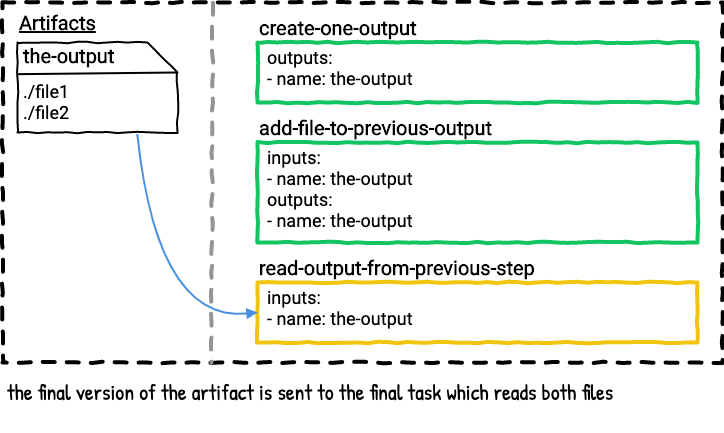

The diagram above was exported from draw.io. Its source (the exported page's mxGraphModel, read from the mxfile embedded in the PNG):
<mxGraphModel dx="737" dy="669" grid="1" gridSize="10" guides="1" tooltips="1" connect="1" arrows="0" fold="1" page="1" pageScale="1" pageWidth="850" pageHeight="1100" math="0" shadow="0" extFonts="Roboto^https://fonts.googleapis.com/css?family=Roboto|Patrick Hand^https://fonts.googleapis.com/css?family=Patrick+Hand">
  <root>
    <mxCell id="Wo6olNztpNLKOpaROb2D-0" />
    <mxCell id="Wo6olNztpNLKOpaROb2D-1" value="Untitled Layer" parent="Wo6olNztpNLKOpaROb2D-0" />
    <mxCell id="Wo6olNztpNLKOpaROb2D-2" value="" style="whiteSpace=wrap;html=1;dashed=1;strokeWidth=4;comic=1;fillColor=none;spacing=2;" vertex="1" parent="Wo6olNztpNLKOpaROb2D-1">
      <mxGeometry x="65" y="320" width="720" height="360" as="geometry" />
    </mxCell>
    <mxCell id="Wo6olNztpNLKOpaROb2D-3" value="the final version of the artifact is sent to the final task which reads both files" style="text;html=1;strokeColor=none;fillColor=none;align=left;verticalAlign=top;whiteSpace=wrap;rounded=0;comic=1;fontFamily=Patrick Hand;FType=g;fontSize=22;" vertex="1" parent="Wo6olNztpNLKOpaROb2D-1">
      <mxGeometry x="68" y="690" width="715" height="60" as="geometry" />
    </mxCell>
    <mxCell id="Wo6olNztpNLKOpaROb2D-4" value="" style="group;comic=0;" vertex="1" connectable="0" parent="Wo6olNztpNLKOpaROb2D-1">
      <mxGeometry x="320" y="360" width="440" height="100" as="geometry" />
    </mxCell>
    <mxCell id="Wo6olNztpNLKOpaROb2D-5" value="&lt;b&gt;create-one-output&lt;br&gt;&lt;/b&gt;" style="rounded=0;whiteSpace=wrap;html=1;comic=1;strokeWidth=4;fillColor=none;fontFamily=Roboto;fontSize=20;align=left;labelPosition=center;verticalLabelPosition=top;verticalAlign=bottom;strokeColor=#12c560;fontColor=#000000;" vertex="1" parent="Wo6olNztpNLKOpaROb2D-4">
      <mxGeometry width="440" height="60" as="geometry" />
    </mxCell>
    <mxCell id="Wo6olNztpNLKOpaROb2D-6" value="outputs:&lt;br&gt;- name: the-output" style="text;strokeColor=none;fillColor=none;align=left;verticalAlign=top;rounded=0;comic=1;fontFamily=Roboto;fontSize=18;spacing=0;labelPosition=center;verticalLabelPosition=middle;html=1;" vertex="1" parent="Wo6olNztpNLKOpaROb2D-4">
      <mxGeometry x="10" width="190" height="50" as="geometry" />
    </mxCell>
    <mxCell id="Wo6olNztpNLKOpaROb2D-7" value="" style="group" vertex="1" connectable="0" parent="Wo6olNztpNLKOpaROb2D-1">
      <mxGeometry x="320" y="460" width="440" height="100" as="geometry" />
    </mxCell>
    <mxCell id="Wo6olNztpNLKOpaROb2D-8" value="&lt;b&gt;add-file-to-previous-output&lt;br&gt;&lt;/b&gt;" style="rounded=0;whiteSpace=wrap;html=1;comic=1;strokeWidth=4;fillColor=none;fontFamily=Roboto;fontSize=20;align=left;labelPosition=center;verticalLabelPosition=top;verticalAlign=bottom;strokeColor=#12c560;fontColor=#000000;" vertex="1" parent="Wo6olNztpNLKOpaROb2D-7">
      <mxGeometry width="440" height="100" as="geometry" />
    </mxCell>
    <mxCell id="Wo6olNztpNLKOpaROb2D-9" value="inputs:&lt;br&gt;- name: the-output&lt;br&gt;outputs:&lt;br&gt;- name: the-output" style="text;strokeColor=none;fillColor=none;align=left;verticalAlign=top;rounded=0;comic=1;fontFamily=Roboto;fontSize=18;spacing=0;labelPosition=center;verticalLabelPosition=middle;html=1;" vertex="1" parent="Wo6olNztpNLKOpaROb2D-7">
      <mxGeometry x="10" width="190" height="100" as="geometry" />
    </mxCell>
    <mxCell id="Wo6olNztpNLKOpaROb2D-10" value="Artifacts" style="text;html=1;strokeColor=none;fillColor=none;align=left;verticalAlign=middle;whiteSpace=wrap;rounded=0;comic=1;fontStyle=5;fontFamily=Roboto;FType=g;fontSize=20;" vertex="1" parent="Wo6olNztpNLKOpaROb2D-1">
      <mxGeometry x="80" y="330" width="90" height="20" as="geometry" />
    </mxCell>
    <mxCell id="Wo6olNztpNLKOpaROb2D-11" value="" style="endArrow=none;dashed=1;html=1;strokeWidth=4;comic=1;anchorPointDirection=0;exitX=0.292;exitY=0.001;exitDx=0;exitDy=0;exitPerimeter=0;strokeColor=#929497;" edge="1" parent="Wo6olNztpNLKOpaROb2D-1" source="Wo6olNztpNLKOpaROb2D-2">
      <mxGeometry width="50" height="50" relative="1" as="geometry">
        <mxPoint x="275.96000000000004" y="329" as="sourcePoint" />
        <mxPoint x="274" y="680" as="targetPoint" />
      </mxGeometry>
    </mxCell>
    <mxCell id="Wo6olNztpNLKOpaROb2D-12" value="" style="group" vertex="1" connectable="0" parent="Wo6olNztpNLKOpaROb2D-1">
      <mxGeometry x="320" y="600" width="440" height="100" as="geometry" />
    </mxCell>
    <mxCell id="Wo6olNztpNLKOpaROb2D-13" value="&lt;b&gt;read-output-from-previous-step&lt;br&gt;&lt;/b&gt;" style="rounded=0;whiteSpace=wrap;html=1;comic=1;strokeWidth=4;fillColor=none;fontFamily=Roboto;fontSize=20;align=left;labelPosition=center;verticalLabelPosition=top;verticalAlign=bottom;strokeColor=#f1c40f;fontColor=#000000;" vertex="1" parent="Wo6olNztpNLKOpaROb2D-12">
      <mxGeometry width="440" height="60" as="geometry" />
    </mxCell>
    <mxCell id="Wo6olNztpNLKOpaROb2D-14" value="inputs:&lt;br&gt;- name: the-output" style="text;strokeColor=none;fillColor=none;align=left;verticalAlign=top;rounded=0;comic=1;fontFamily=Roboto;fontSize=18;spacing=0;labelPosition=center;verticalLabelPosition=middle;html=1;" vertex="1" parent="Wo6olNztpNLKOpaROb2D-12">
      <mxGeometry x="10" width="190" height="60" as="geometry" />
    </mxCell>
    <mxCell id="Wo6olNztpNLKOpaROb2D-15" value="" style="group" vertex="1" connectable="0" parent="Wo6olNztpNLKOpaROb2D-1">
      <mxGeometry x="80" y="360" width="160" height="130" as="geometry" />
    </mxCell>
    <mxCell id="Wo6olNztpNLKOpaROb2D-16" value="" style="shape=card;whiteSpace=wrap;html=1;comic=1;strokeWidth=2;fillColor=none;direction=south;" vertex="1" parent="Wo6olNztpNLKOpaROb2D-15">
      <mxGeometry width="160" height="90" as="geometry" />
    </mxCell>
    <mxCell id="Wo6olNztpNLKOpaROb2D-17" value="the-output" style="text;html=1;strokeColor=none;fillColor=none;align=left;verticalAlign=middle;whiteSpace=wrap;rounded=0;comic=1;fontFamily=Roboto;fontSize=20;fontStyle=1" vertex="1" parent="Wo6olNztpNLKOpaROb2D-15">
      <mxGeometry x="4" y="3" width="126" height="20" as="geometry" />
    </mxCell>
    <mxCell id="Wo6olNztpNLKOpaROb2D-18" value="./file1&lt;br&gt;./file2" style="text;html=1;strokeColor=none;fillColor=none;align=left;verticalAlign=top;whiteSpace=wrap;rounded=0;comic=1;fontFamily=Roboto;fontSize=18;" vertex="1" parent="Wo6olNztpNLKOpaROb2D-15">
      <mxGeometry x="4" y="32" width="126" height="48" as="geometry" />
    </mxCell>
    <mxCell id="Wo6olNztpNLKOpaROb2D-19" value="" style="endArrow=none;html=1;strokeColor=#000000;strokeWidth=2;fontFamily=Roboto;fontSize=18;anchorPointDirection=0;exitX=0.352;exitY=1.002;exitDx=0;exitDy=0;exitPerimeter=0;" edge="1" parent="Wo6olNztpNLKOpaROb2D-15" source="Wo6olNztpNLKOpaROb2D-16">
      <mxGeometry width="50" height="50" relative="1" as="geometry">
        <mxPoint x="1" y="30" as="sourcePoint" />
        <mxPoint x="160" y="30" as="targetPoint" />
      </mxGeometry>
    </mxCell>
    <mxCell id="Wo6olNztpNLKOpaROb2D-20" value="" style="endArrow=block;html=1;strokeColor=#4A90E2;strokeWidth=2;fontFamily=Roboto;fontSize=20;entryX=0;entryY=0.5;entryDx=0;entryDy=0;exitX=1.017;exitY=0.252;exitDx=0;exitDy=0;exitPerimeter=0;startArrow=none;startFill=0;comic=0;curved=1;endFill=1;" edge="1" parent="Wo6olNztpNLKOpaROb2D-1" source="Wo6olNztpNLKOpaROb2D-16" target="Wo6olNztpNLKOpaROb2D-13">
      <mxGeometry width="50" height="50" relative="1" as="geometry">
        <mxPoint x="240.64" y="401.28" as="sourcePoint" />
        <mxPoint x="319.55999999999995" y="403.70000000000005" as="targetPoint" />
        <Array as="points">
          <mxPoint x="220" y="640" />
        </Array>
      </mxGeometry>
    </mxCell>
  </root>
</mxGraphModel>